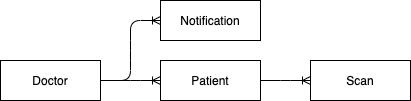

The diagram above was exported from draw.io. Its source (the exported page's mxGraphModel, read from the mxfile embedded in the PNG):
<mxGraphModel dx="1426" dy="860" grid="0" gridSize="10" guides="1" tooltips="1" connect="1" arrows="1" fold="1" page="1" pageScale="1" pageWidth="827" pageHeight="1169" math="0" shadow="0">
  <root>
    <mxCell id="0" />
    <mxCell id="1" parent="0" />
    <mxCell id="lZC3ipNj84Lsk-qYSE-A-1" value="Doctor" style="whiteSpace=wrap;html=1;align=center;" vertex="1" parent="1">
      <mxGeometry x="120" y="170" width="100" height="40" as="geometry" />
    </mxCell>
    <mxCell id="lZC3ipNj84Lsk-qYSE-A-2" value="Patient" style="whiteSpace=wrap;html=1;align=center;" vertex="1" parent="1">
      <mxGeometry x="280" y="170" width="100" height="40" as="geometry" />
    </mxCell>
    <mxCell id="lZC3ipNj84Lsk-qYSE-A-3" value="Scan" style="whiteSpace=wrap;html=1;align=center;" vertex="1" parent="1">
      <mxGeometry x="430" y="170" width="100" height="40" as="geometry" />
    </mxCell>
    <mxCell id="lZC3ipNj84Lsk-qYSE-A-4" value="Notification" style="whiteSpace=wrap;html=1;align=center;" vertex="1" parent="1">
      <mxGeometry x="280" y="110" width="100" height="40" as="geometry" />
    </mxCell>
    <mxCell id="lZC3ipNj84Lsk-qYSE-A-9" value="" style="edgeStyle=entityRelationEdgeStyle;fontSize=12;html=1;endArrow=ERoneToMany;exitX=1;exitY=0.5;exitDx=0;exitDy=0;" edge="1" parent="1" source="lZC3ipNj84Lsk-qYSE-A-1" target="lZC3ipNj84Lsk-qYSE-A-4">
      <mxGeometry width="100" height="100" relative="1" as="geometry">
        <mxPoint x="220" y="250" as="sourcePoint" />
        <mxPoint x="320" y="150" as="targetPoint" />
      </mxGeometry>
    </mxCell>
    <mxCell id="lZC3ipNj84Lsk-qYSE-A-10" value="" style="edgeStyle=entityRelationEdgeStyle;fontSize=12;html=1;endArrow=ERoneToMany;exitX=1;exitY=0.5;exitDx=0;exitDy=0;entryX=0;entryY=0.5;entryDx=0;entryDy=0;" edge="1" parent="1" source="lZC3ipNj84Lsk-qYSE-A-1" target="lZC3ipNj84Lsk-qYSE-A-2">
      <mxGeometry width="100" height="100" relative="1" as="geometry">
        <mxPoint x="330" y="280" as="sourcePoint" />
        <mxPoint x="430" y="180" as="targetPoint" />
      </mxGeometry>
    </mxCell>
    <mxCell id="lZC3ipNj84Lsk-qYSE-A-11" value="" style="edgeStyle=entityRelationEdgeStyle;fontSize=12;html=1;endArrow=ERoneToMany;exitX=1;exitY=0.5;exitDx=0;exitDy=0;entryX=0;entryY=0.5;entryDx=0;entryDy=0;" edge="1" parent="1" source="lZC3ipNj84Lsk-qYSE-A-2" target="lZC3ipNj84Lsk-qYSE-A-3">
      <mxGeometry width="100" height="100" relative="1" as="geometry">
        <mxPoint x="360" y="430" as="sourcePoint" />
        <mxPoint x="460" y="330" as="targetPoint" />
      </mxGeometry>
    </mxCell>
  </root>
</mxGraphModel>